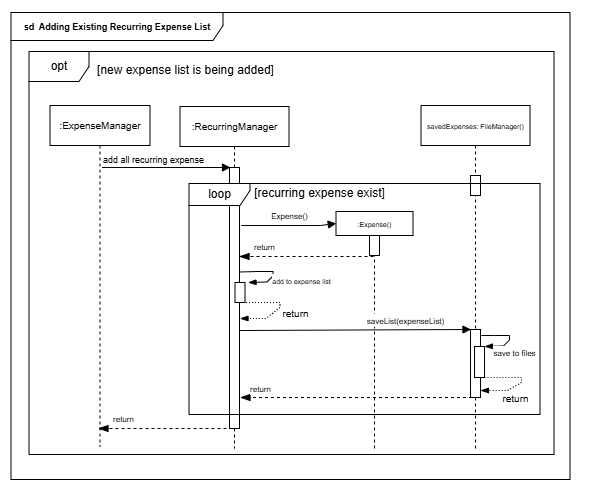

The diagram above was exported from draw.io. Its source (the exported page's mxGraphModel, read from the mxfile embedded in the PNG):
<mxGraphModel dx="910" dy="546" grid="0" gridSize="10" guides="1" tooltips="1" connect="1" arrows="1" fold="1" page="1" pageScale="1" pageWidth="827" pageHeight="1169" background="#ffffff" math="0" shadow="0">
  <root>
    <mxCell id="0" />
    <mxCell id="1" parent="0" />
    <mxCell id="f7vdTilSBIHsjXXg1qja-10" value="" style="rounded=0;whiteSpace=wrap;html=1;opacity=0;labelBackgroundColor=none;" parent="1" vertex="1">
      <mxGeometry x="102" y="36" width="589" height="495" as="geometry" />
    </mxCell>
    <mxCell id="T9BfV9C-KgUHkGsRCTVB-9" value="&lt;font style=&quot;font-size: 10px;&quot;&gt;:ExpenseManager&lt;/font&gt;" style="shape=umlLifeline;perimeter=lifelinePerimeter;whiteSpace=wrap;html=1;container=1;dropTarget=0;collapsible=0;recursiveResize=0;outlineConnect=0;portConstraint=eastwest;newEdgeStyle={&quot;curved&quot;:0,&quot;rounded&quot;:0};" parent="1" vertex="1">
      <mxGeometry x="151.5" y="141" width="100" height="341" as="geometry" />
    </mxCell>
    <mxCell id="T9BfV9C-KgUHkGsRCTVB-10" value="&lt;font style=&quot;font-size: 10px;&quot;&gt;:RecurringManager&lt;/font&gt;" style="shape=umlLifeline;perimeter=lifelinePerimeter;whiteSpace=wrap;html=1;container=1;dropTarget=0;collapsible=0;recursiveResize=0;outlineConnect=0;portConstraint=eastwest;newEdgeStyle={&quot;curved&quot;:0,&quot;rounded&quot;:0};" parent="1" vertex="1">
      <mxGeometry x="281.5" y="142" width="109" height="342" as="geometry" />
    </mxCell>
    <mxCell id="T9BfV9C-KgUHkGsRCTVB-8" value="" style="html=1;points=[[0,0,0,0,5],[0,1,0,0,-5],[1,0,0,0,5],[1,1,0,0,-5]];perimeter=orthogonalPerimeter;outlineConnect=0;targetShapes=umlLifeline;portConstraint=eastwest;newEdgeStyle={&quot;curved&quot;:0,&quot;rounded&quot;:0};" parent="T9BfV9C-KgUHkGsRCTVB-10" vertex="1">
      <mxGeometry x="49.5" y="61" width="10" height="261" as="geometry" />
    </mxCell>
    <mxCell id="f7vdTilSBIHsjXXg1qja-4" value="" style="html=1;points=[[0,0,0,0,5],[0,1,0,0,-5],[1,0,0,0,5],[1,1,0,0,-5]];perimeter=orthogonalPerimeter;outlineConnect=0;targetShapes=umlLifeline;portConstraint=eastwest;newEdgeStyle={&quot;curved&quot;:0,&quot;rounded&quot;:0};" parent="T9BfV9C-KgUHkGsRCTVB-10" vertex="1">
      <mxGeometry x="55.001823730468686" y="175.9945593261719" width="10" height="20" as="geometry" />
    </mxCell>
    <mxCell id="f7vdTilSBIHsjXXg1qja-5" value="&lt;font style=&quot;font-size: 7px;&quot;&gt;add to expense list&lt;/font&gt;" style="html=1;verticalAlign=bottom;endArrow=blockThin;curved=0;rounded=0;endFill=1;" parent="T9BfV9C-KgUHkGsRCTVB-10" edge="1">
      <mxGeometry x="0.154" y="32" width="80" relative="1" as="geometry">
        <mxPoint x="60" y="165.49" as="sourcePoint" />
        <mxPoint x="67.9958383413462" y="175.99624511718753" as="targetPoint" />
        <Array as="points">
          <mxPoint x="77.9958383413462" y="164.99624511718753" />
          <mxPoint x="92.9958383413462" y="164.99624511718753" />
          <mxPoint x="92.9958383413462" y="169.49624511718753" />
          <mxPoint x="86.9958383413462" y="175.49624511718753" />
        </Array>
        <mxPoint x="6" y="-9" as="offset" />
      </mxGeometry>
    </mxCell>
    <mxCell id="f7vdTilSBIHsjXXg1qja-6" value="&lt;font style=&quot;font-size: 10px;&quot;&gt;return&lt;/font&gt;" style="html=1;verticalAlign=bottom;endArrow=blockThin;curved=0;rounded=0;exitX=1;exitY=0;exitDx=0;exitDy=5;exitPerimeter=0;endFill=1;dashed=1;dashPattern=1 2;" parent="T9BfV9C-KgUHkGsRCTVB-10" edge="1">
      <mxGeometry x="0.0135" y="22" width="80" relative="1" as="geometry">
        <mxPoint x="59.9958383413462" y="195.99624511718753" as="sourcePoint" />
        <mxPoint x="59.9958383413462" y="211.99624511718753" as="targetPoint" />
        <Array as="points">
          <mxPoint x="74.9958383413462" y="195.99624511718753" />
          <mxPoint x="99.9958383413462" y="195.99624511718753" />
          <mxPoint x="99.9958383413462" y="200.99624511718753" />
          <mxPoint x="85.9958383413462" y="211.99624511718753" />
        </Array>
        <mxPoint x="2" y="-2" as="offset" />
      </mxGeometry>
    </mxCell>
    <mxCell id="T9BfV9C-KgUHkGsRCTVB-13" value="&lt;span style=&quot;font-weight: 700; text-wrap-mode: nowrap;&quot;&gt;&lt;font style=&quot;font-size: 9px;&quot;&gt;sd&amp;nbsp; Adding Existing Recurring Expense List&lt;/font&gt;&lt;/span&gt;" style="shape=umlFrame;whiteSpace=wrap;html=1;pointerEvents=0;width=212;height=28;" parent="1" vertex="1">
      <mxGeometry x="112.5" y="48" width="559" height="467" as="geometry" />
    </mxCell>
    <mxCell id="T9BfV9C-KgUHkGsRCTVB-14" value="opt" style="shape=umlFrame;whiteSpace=wrap;html=1;pointerEvents=0;" parent="1" vertex="1">
      <mxGeometry x="130.5" y="87" width="525" height="403" as="geometry" />
    </mxCell>
    <mxCell id="T9BfV9C-KgUHkGsRCTVB-15" value="[new expense list is being added]" style="text;html=1;align=center;verticalAlign=middle;resizable=0;points=[];autosize=1;strokeColor=none;fillColor=none;" parent="1" vertex="1">
      <mxGeometry x="189.5" y="93" width="195" height="26" as="geometry" />
    </mxCell>
    <mxCell id="T9BfV9C-KgUHkGsRCTVB-17" value="&lt;font style=&quot;font-size: 9px;&quot;&gt;add all recurring expense&lt;/font&gt;" style="html=1;verticalAlign=bottom;endArrow=block;curved=0;rounded=0;" parent="1" edge="1">
      <mxGeometry x="-0.2063" y="-1" width="80" relative="1" as="geometry">
        <mxPoint x="203.50380952380954" y="203.0045593261719" as="sourcePoint" />
        <mxPoint x="332" y="203.0045593261719" as="targetPoint" />
        <Array as="points">
          <mxPoint x="282.48182373046876" y="203.0045593261719" />
        </Array>
        <mxPoint as="offset" />
      </mxGeometry>
    </mxCell>
    <mxCell id="T9BfV9C-KgUHkGsRCTVB-19" value="&lt;font style=&quot;font-size: 7px;&quot;&gt;savedExpenses: FileManager()&lt;/font&gt;" style="shape=umlLifeline;perimeter=lifelinePerimeter;whiteSpace=wrap;html=1;container=1;dropTarget=0;collapsible=0;recursiveResize=0;outlineConnect=0;portConstraint=eastwest;newEdgeStyle={&quot;curved&quot;:0,&quot;rounded&quot;:0};" parent="1" vertex="1">
      <mxGeometry x="522.5" y="141" width="109" height="344" as="geometry" />
    </mxCell>
    <mxCell id="T9BfV9C-KgUHkGsRCTVB-20" value="" style="html=1;points=[[0,0,0,0,5],[0,1,0,0,-5],[1,0,0,0,5],[1,1,0,0,-5]];perimeter=orthogonalPerimeter;outlineConnect=0;targetShapes=umlLifeline;portConstraint=eastwest;newEdgeStyle={&quot;curved&quot;:0,&quot;rounded&quot;:0};" parent="T9BfV9C-KgUHkGsRCTVB-19" vertex="1">
      <mxGeometry x="49.501823730468686" y="70.00455932617189" width="10" height="20" as="geometry" />
    </mxCell>
    <mxCell id="T9BfV9C-KgUHkGsRCTVB-28" value="" style="html=1;points=[[0,0,0,0,5],[0,1,0,0,-5],[1,0,0,0,5],[1,1,0,0,-5]];perimeter=orthogonalPerimeter;outlineConnect=0;targetShapes=umlLifeline;portConstraint=eastwest;newEdgeStyle={&quot;curved&quot;:0,&quot;rounded&quot;:0};" parent="T9BfV9C-KgUHkGsRCTVB-19" vertex="1">
      <mxGeometry x="49.51" y="224" width="10" height="68" as="geometry" />
    </mxCell>
    <mxCell id="T9BfV9C-KgUHkGsRCTVB-31" value="&lt;font style=&quot;font-size: 8px;&quot;&gt;save to files&lt;/font&gt;" style="html=1;verticalAlign=bottom;endArrow=blockThin;curved=0;rounded=0;endFill=1;" parent="T9BfV9C-KgUHkGsRCTVB-19" edge="1">
      <mxGeometry x="0.3664" y="19" width="80" relative="1" as="geometry">
        <mxPoint x="60.505838341346134" y="229.99624511718753" as="sourcePoint" />
        <mxPoint x="63.505838341346134" y="240.99624511718753" as="targetPoint" />
        <Array as="points">
          <mxPoint x="73.50583834134613" y="229.99624511718753" />
          <mxPoint x="88.50583834134613" y="229.99624511718753" />
          <mxPoint x="88.50583834134613" y="234.49624511718753" />
          <mxPoint x="82.50583834134613" y="240.49624511718753" />
        </Array>
        <mxPoint x="11" y="-3" as="offset" />
      </mxGeometry>
    </mxCell>
    <mxCell id="T9BfV9C-KgUHkGsRCTVB-32" value="&lt;font style=&quot;font-size: 10px;&quot;&gt;return&lt;/font&gt;" style="html=1;verticalAlign=bottom;endArrow=blockThin;curved=0;rounded=0;exitX=1;exitY=0;exitDx=0;exitDy=5;exitPerimeter=0;endFill=1;dashed=1;dashPattern=1 2;" parent="T9BfV9C-KgUHkGsRCTVB-19" edge="1">
      <mxGeometry x="0.3873" y="19" width="80" relative="1" as="geometry">
        <mxPoint x="60.495838341346136" y="271.9962451171875" as="sourcePoint" />
        <mxPoint x="59.49999999999999" y="284.9962451171875" as="targetPoint" />
        <Array as="points">
          <mxPoint x="75.49583834134613" y="271.9962451171875" />
          <mxPoint x="100.49583834134613" y="271.9962451171875" />
          <mxPoint x="100.49583834134613" y="276.9962451171875" />
          <mxPoint x="86.49583834134613" y="284.9962451171875" />
        </Array>
        <mxPoint x="8" y="-2" as="offset" />
      </mxGeometry>
    </mxCell>
    <mxCell id="T9BfV9C-KgUHkGsRCTVB-29" value="" style="html=1;points=[[0,0,0,0,5],[0,1,0,0,-5],[1,0,0,0,5],[1,1,0,0,-5]];perimeter=orthogonalPerimeter;outlineConnect=0;targetShapes=umlLifeline;portConstraint=eastwest;newEdgeStyle={&quot;curved&quot;:0,&quot;rounded&quot;:0};" parent="T9BfV9C-KgUHkGsRCTVB-19" vertex="1">
      <mxGeometry x="53.51" y="241" width="10" height="31" as="geometry" />
    </mxCell>
    <mxCell id="T9BfV9C-KgUHkGsRCTVB-21" value="&lt;font style=&quot;font-size: 7px;&quot;&gt;:Expense()&lt;/font&gt;" style="shape=umlLifeline;perimeter=lifelinePerimeter;whiteSpace=wrap;html=1;container=1;dropTarget=0;collapsible=0;recursiveResize=0;outlineConnect=0;portConstraint=eastwest;newEdgeStyle={&quot;curved&quot;:0,&quot;rounded&quot;:0};size=24;" parent="1" vertex="1">
      <mxGeometry x="437.5" y="247" width="77" height="238" as="geometry" />
    </mxCell>
    <mxCell id="T9BfV9C-KgUHkGsRCTVB-22" value="" style="html=1;points=[[0,0,0,0,5],[0,1,0,0,-5],[1,0,0,0,5],[1,1,0,0,-5]];perimeter=orthogonalPerimeter;outlineConnect=0;targetShapes=umlLifeline;portConstraint=eastwest;newEdgeStyle={&quot;curved&quot;:0,&quot;rounded&quot;:0};" parent="T9BfV9C-KgUHkGsRCTVB-21" vertex="1">
      <mxGeometry x="33.501823730468686" y="24.004559326171886" width="10" height="20" as="geometry" />
    </mxCell>
    <mxCell id="T9BfV9C-KgUHkGsRCTVB-23" value="&lt;font style=&quot;font-size: 8px;&quot;&gt;Expense()&lt;/font&gt;" style="html=1;verticalAlign=bottom;endArrow=block;curved=0;rounded=0;" parent="1" edge="1">
      <mxGeometry x="0.0038" y="1" width="80" relative="1" as="geometry">
        <mxPoint x="342.75380952380954" y="261.0045593261719" as="sourcePoint" />
        <mxPoint x="437.75" y="259" as="targetPoint" />
        <Array as="points">
          <mxPoint x="421.7318237304687" y="261.0045593261719" />
        </Array>
        <mxPoint as="offset" />
      </mxGeometry>
    </mxCell>
    <mxCell id="T9BfV9C-KgUHkGsRCTVB-34" value="&lt;font style=&quot;font-size: 8px;&quot;&gt;return&lt;/font&gt;" style="html=1;verticalAlign=bottom;endArrow=blockThin;dashed=1;endSize=8;curved=0;rounded=0;endFill=1;" parent="1" edge="1">
      <mxGeometry x="0.6282" y="-1" relative="1" as="geometry">
        <mxPoint x="199.5" y="464" as="targetPoint" />
        <mxPoint x="333.99766207181483" y="464.00080444335936" as="sourcePoint" />
        <mxPoint as="offset" />
      </mxGeometry>
    </mxCell>
    <mxCell id="f7vdTilSBIHsjXXg1qja-1" value="loop" style="shape=umlFrame;whiteSpace=wrap;html=1;pointerEvents=0;width=61;height=22;" parent="1" vertex="1">
      <mxGeometry x="290.5" y="219" width="351" height="231" as="geometry" />
    </mxCell>
    <mxCell id="f7vdTilSBIHsjXXg1qja-2" value="[recurring expense exist]" style="text;html=1;align=center;verticalAlign=middle;resizable=0;points=[];autosize=1;strokeColor=none;fillColor=none;" parent="1" vertex="1">
      <mxGeometry x="346.5" y="216" width="149" height="26" as="geometry" />
    </mxCell>
    <mxCell id="f7vdTilSBIHsjXXg1qja-3" value="&lt;font style=&quot;font-size: 8px;&quot;&gt;return&lt;/font&gt;" style="html=1;verticalAlign=bottom;endArrow=blockThin;dashed=1;endSize=8;curved=0;rounded=0;endFill=1;" parent="1" edge="1">
      <mxGeometry x="0.6282" y="-1" relative="1" as="geometry">
        <mxPoint x="340.5" y="292" as="targetPoint" />
        <mxPoint x="474.99766207181483" y="292.00080444335936" as="sourcePoint" />
        <mxPoint as="offset" />
      </mxGeometry>
    </mxCell>
    <mxCell id="f7vdTilSBIHsjXXg1qja-7" value="&lt;font style=&quot;font-size: 8px;&quot;&gt;saveList(expenseList)&lt;/font&gt;" style="html=1;verticalAlign=bottom;endArrow=block;curved=0;rounded=0;entryX=0;entryY=0;entryDx=0;entryDy=5;entryPerimeter=0;" parent="1" edge="1">
      <mxGeometry x="0.4358" width="80" relative="1" as="geometry">
        <mxPoint x="341.5" y="366" as="sourcePoint" />
        <mxPoint x="572.4958383413461" y="364.9962451171875" as="targetPoint" />
        <Array as="points" />
        <mxPoint as="offset" />
      </mxGeometry>
    </mxCell>
    <mxCell id="f7vdTilSBIHsjXXg1qja-8" value="&lt;font style=&quot;font-size: 8px;&quot;&gt;return&lt;/font&gt;" style="html=1;verticalAlign=bottom;endArrow=blockThin;dashed=1;endSize=8;curved=0;rounded=0;endFill=1;" parent="1" edge="1">
      <mxGeometry x="0.8182" relative="1" as="geometry">
        <mxPoint x="341.5" y="433" as="targetPoint" />
        <mxPoint x="573.4976620718148" y="433.00080444335936" as="sourcePoint" />
        <mxPoint as="offset" />
      </mxGeometry>
    </mxCell>
  </root>
</mxGraphModel>